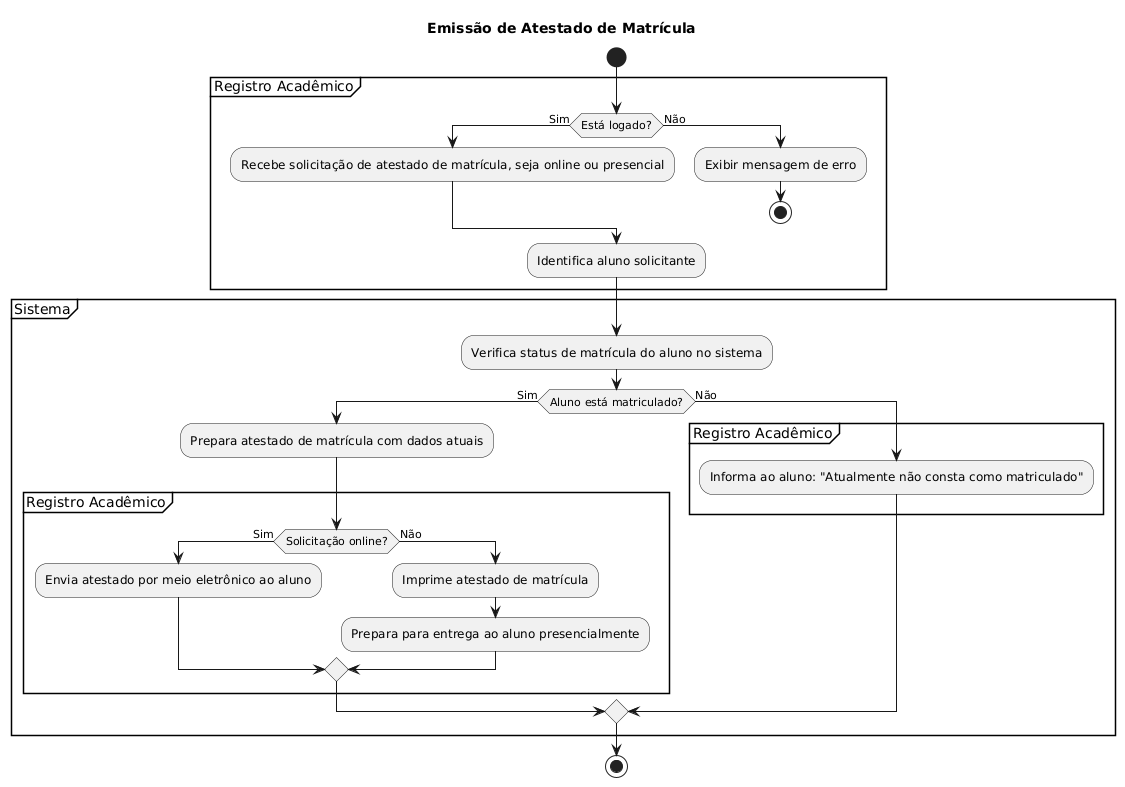

The diagram above was rendered by PlantUML. Its source (embedded in the PNG):
@startuml
title Emissão de Atestado de Matrícula

start

partition Registro Acadêmico {
    if (Está logado?) then (Sim)
        :Recebe solicitação de atestado de matrícula, seja online ou presencial;
    else (Não)
        :Exibir mensagem de erro;
        stop
    endif

    :Identifica aluno solicitante;
}

partition Sistema {
    :Verifica status de matrícula do aluno no sistema;
    if (Aluno está matriculado?) then (Sim)
        :Prepara atestado de matrícula com dados atuais;
        partition Registro Acadêmico {
            if (Solicitação online?) then (Sim)
                :Envia atestado por meio eletrônico ao aluno;
            else (Não)
                :Imprime atestado de matrícula;
                :Prepara para entrega ao aluno presencialmente;
            endif
        }
    else (Não)
        partition Registro Acadêmico {
            :Informa ao aluno: "Atualmente não consta como matriculado";
        }
    endif
}

stop
@enduml